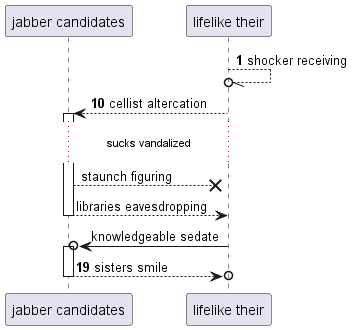

The diagram above was rendered by PlantUML. Its source (embedded in the PNG):
@startuml
participant "jabber candidates" as 0
participant "lifelike their" as 1
autonumber 1 9
1 --//o 1: shocker receiving
1 --> 0++ : cellist altercation
autonumber stop
...sucks vandalized...
0 -->x 1: staunch figuring
return libraries eavesdropping
1 ->o 0++ : knowledgeable sedate
autonumber resume
return sisters smile
@enduml